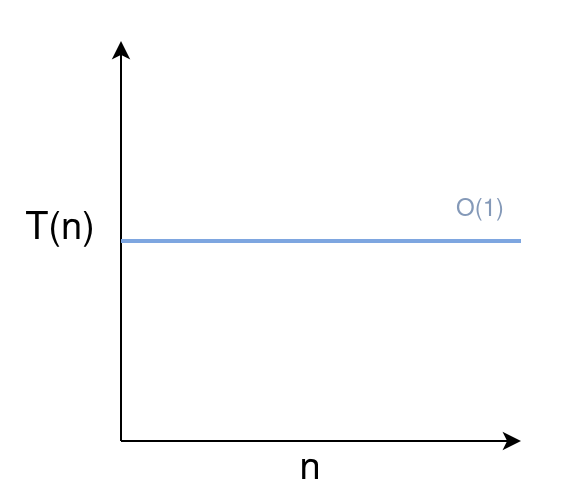

The diagram above was exported from draw.io. Its source (the exported page's mxGraphModel, read from the mxfile embedded in the PNG):
<mxGraphModel dx="2074" dy="1089" grid="1" gridSize="10" guides="1" tooltips="1" connect="1" arrows="1" fold="1" page="1" pageScale="1" pageWidth="850" pageHeight="1100" math="0" shadow="0">
  <root>
    <mxCell id="0" />
    <mxCell id="1" parent="0" />
    <mxCell id="2" value="" style="rounded=0;whiteSpace=wrap;html=1;strokeColor=none;" vertex="1" parent="1">
      <mxGeometry x="308.75" y="380" width="282.5" height="250" as="geometry" />
    </mxCell>
    <mxCell id="3" value="" style="endArrow=classic;html=1;rounded=0;" edge="1" parent="1">
      <mxGeometry width="50" height="50" relative="1" as="geometry">
        <mxPoint x="360" y="600" as="sourcePoint" />
        <mxPoint x="360" y="400" as="targetPoint" />
      </mxGeometry>
    </mxCell>
    <mxCell id="4" value="" style="endArrow=classic;html=1;rounded=0;" edge="1" parent="1">
      <mxGeometry width="50" height="50" relative="1" as="geometry">
        <mxPoint x="360" y="600" as="sourcePoint" />
        <mxPoint x="560" y="600" as="targetPoint" />
      </mxGeometry>
    </mxCell>
    <mxCell id="5" value="" style="endArrow=none;html=1;rounded=0;fontColor=#7EA6E0;strokeColor=#7EA6E0;strokeWidth=2;" edge="1" parent="1">
      <mxGeometry width="50" height="50" relative="1" as="geometry">
        <mxPoint x="360" y="500" as="sourcePoint" />
        <mxPoint x="560" y="500" as="targetPoint" />
      </mxGeometry>
    </mxCell>
    <mxCell id="6" value="T(n)" style="text;html=1;strokeColor=none;fillColor=none;align=center;verticalAlign=middle;whiteSpace=wrap;rounded=0;fontSize=19;" vertex="1" parent="1">
      <mxGeometry x="300" y="480" width="60" height="30" as="geometry" />
    </mxCell>
    <mxCell id="7" value="n" style="text;html=1;strokeColor=none;fillColor=none;align=center;verticalAlign=middle;whiteSpace=wrap;rounded=0;fontSize=19;" vertex="1" parent="1">
      <mxGeometry x="425" y="600" width="60" height="30" as="geometry" />
    </mxCell>
    <mxCell id="8" value="O(1)" style="text;html=1;strokeColor=none;fillColor=none;align=center;verticalAlign=middle;whiteSpace=wrap;rounded=0;fontColor=#8499B8;" vertex="1" parent="1">
      <mxGeometry x="510" y="470" width="60" height="30" as="geometry" />
    </mxCell>
  </root>
</mxGraphModel>